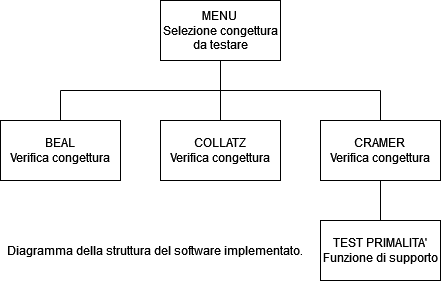

The diagram above was exported from draw.io. Its source (the exported page's mxGraphModel, read from the mxfile embedded in the PNG):
<mxGraphModel dx="880" dy="442" grid="1" gridSize="10" guides="1" tooltips="1" connect="1" arrows="1" fold="1" page="1" pageScale="1" pageWidth="827" pageHeight="1169" math="0" shadow="0">
  <root>
    <mxCell id="0" />
    <mxCell id="1" parent="0" />
    <mxCell id="diTOrE9ITkU4sBZwkupr-1" value="MENU&lt;br&gt;Selezione congettura da testare" style="rounded=0;whiteSpace=wrap;html=1;" vertex="1" parent="1">
      <mxGeometry x="200" y="80" width="120" height="60" as="geometry" />
    </mxCell>
    <mxCell id="diTOrE9ITkU4sBZwkupr-2" value="BEAL&lt;br&gt;Verifica congettura" style="rounded=0;whiteSpace=wrap;html=1;" vertex="1" parent="1">
      <mxGeometry x="40" y="200" width="120" height="60" as="geometry" />
    </mxCell>
    <mxCell id="diTOrE9ITkU4sBZwkupr-3" value="&lt;div&gt;COLLATZ&lt;/div&gt;Verifica congettura" style="rounded=0;whiteSpace=wrap;html=1;" vertex="1" parent="1">
      <mxGeometry x="200" y="200" width="120" height="60" as="geometry" />
    </mxCell>
    <mxCell id="diTOrE9ITkU4sBZwkupr-4" value="CRAMER&lt;br&gt;Verifica congettura" style="rounded=0;whiteSpace=wrap;html=1;" vertex="1" parent="1">
      <mxGeometry x="360" y="200" width="120" height="60" as="geometry" />
    </mxCell>
    <mxCell id="diTOrE9ITkU4sBZwkupr-7" value="" style="endArrow=none;html=1;rounded=0;entryX=0.5;entryY=1;entryDx=0;entryDy=0;exitX=0.5;exitY=0;exitDx=0;exitDy=0;" edge="1" parent="1" source="diTOrE9ITkU4sBZwkupr-3" target="diTOrE9ITkU4sBZwkupr-1">
      <mxGeometry width="50" height="50" relative="1" as="geometry">
        <mxPoint x="390" y="250" as="sourcePoint" />
        <mxPoint x="320" y="170" as="targetPoint" />
      </mxGeometry>
    </mxCell>
    <mxCell id="diTOrE9ITkU4sBZwkupr-8" value="" style="endArrow=none;html=1;rounded=0;entryX=0.5;entryY=0;entryDx=0;entryDy=0;" edge="1" parent="1" target="diTOrE9ITkU4sBZwkupr-2">
      <mxGeometry width="50" height="50" relative="1" as="geometry">
        <mxPoint x="100" y="170" as="sourcePoint" />
        <mxPoint x="440" y="200" as="targetPoint" />
      </mxGeometry>
    </mxCell>
    <mxCell id="diTOrE9ITkU4sBZwkupr-9" value="" style="endArrow=none;html=1;rounded=0;" edge="1" parent="1">
      <mxGeometry width="50" height="50" relative="1" as="geometry">
        <mxPoint x="100" y="170" as="sourcePoint" />
        <mxPoint x="420" y="170" as="targetPoint" />
      </mxGeometry>
    </mxCell>
    <mxCell id="diTOrE9ITkU4sBZwkupr-10" value="" style="endArrow=none;html=1;rounded=0;exitX=0.5;exitY=0;exitDx=0;exitDy=0;" edge="1" parent="1" source="diTOrE9ITkU4sBZwkupr-4">
      <mxGeometry width="50" height="50" relative="1" as="geometry">
        <mxPoint x="390" y="250" as="sourcePoint" />
        <mxPoint x="420" y="170" as="targetPoint" />
      </mxGeometry>
    </mxCell>
    <mxCell id="diTOrE9ITkU4sBZwkupr-11" value="TEST PRIMALITA'&lt;br&gt;Funzione di supporto" style="rounded=0;whiteSpace=wrap;html=1;" vertex="1" parent="1">
      <mxGeometry x="360" y="300" width="120" height="60" as="geometry" />
    </mxCell>
    <mxCell id="diTOrE9ITkU4sBZwkupr-12" value="" style="endArrow=none;html=1;rounded=0;exitX=0.5;exitY=0;exitDx=0;exitDy=0;entryX=0.5;entryY=1;entryDx=0;entryDy=0;" edge="1" parent="1" source="diTOrE9ITkU4sBZwkupr-11" target="diTOrE9ITkU4sBZwkupr-4">
      <mxGeometry width="50" height="50" relative="1" as="geometry">
        <mxPoint x="390" y="250" as="sourcePoint" />
        <mxPoint x="440" y="200" as="targetPoint" />
      </mxGeometry>
    </mxCell>
    <mxCell id="diTOrE9ITkU4sBZwkupr-13" value="Diagramma della struttura del software implementato." style="text;html=1;strokeColor=none;fillColor=none;align=center;verticalAlign=middle;whiteSpace=wrap;rounded=0;" vertex="1" parent="1">
      <mxGeometry x="40" y="315" width="310" height="30" as="geometry" />
    </mxCell>
  </root>
</mxGraphModel>